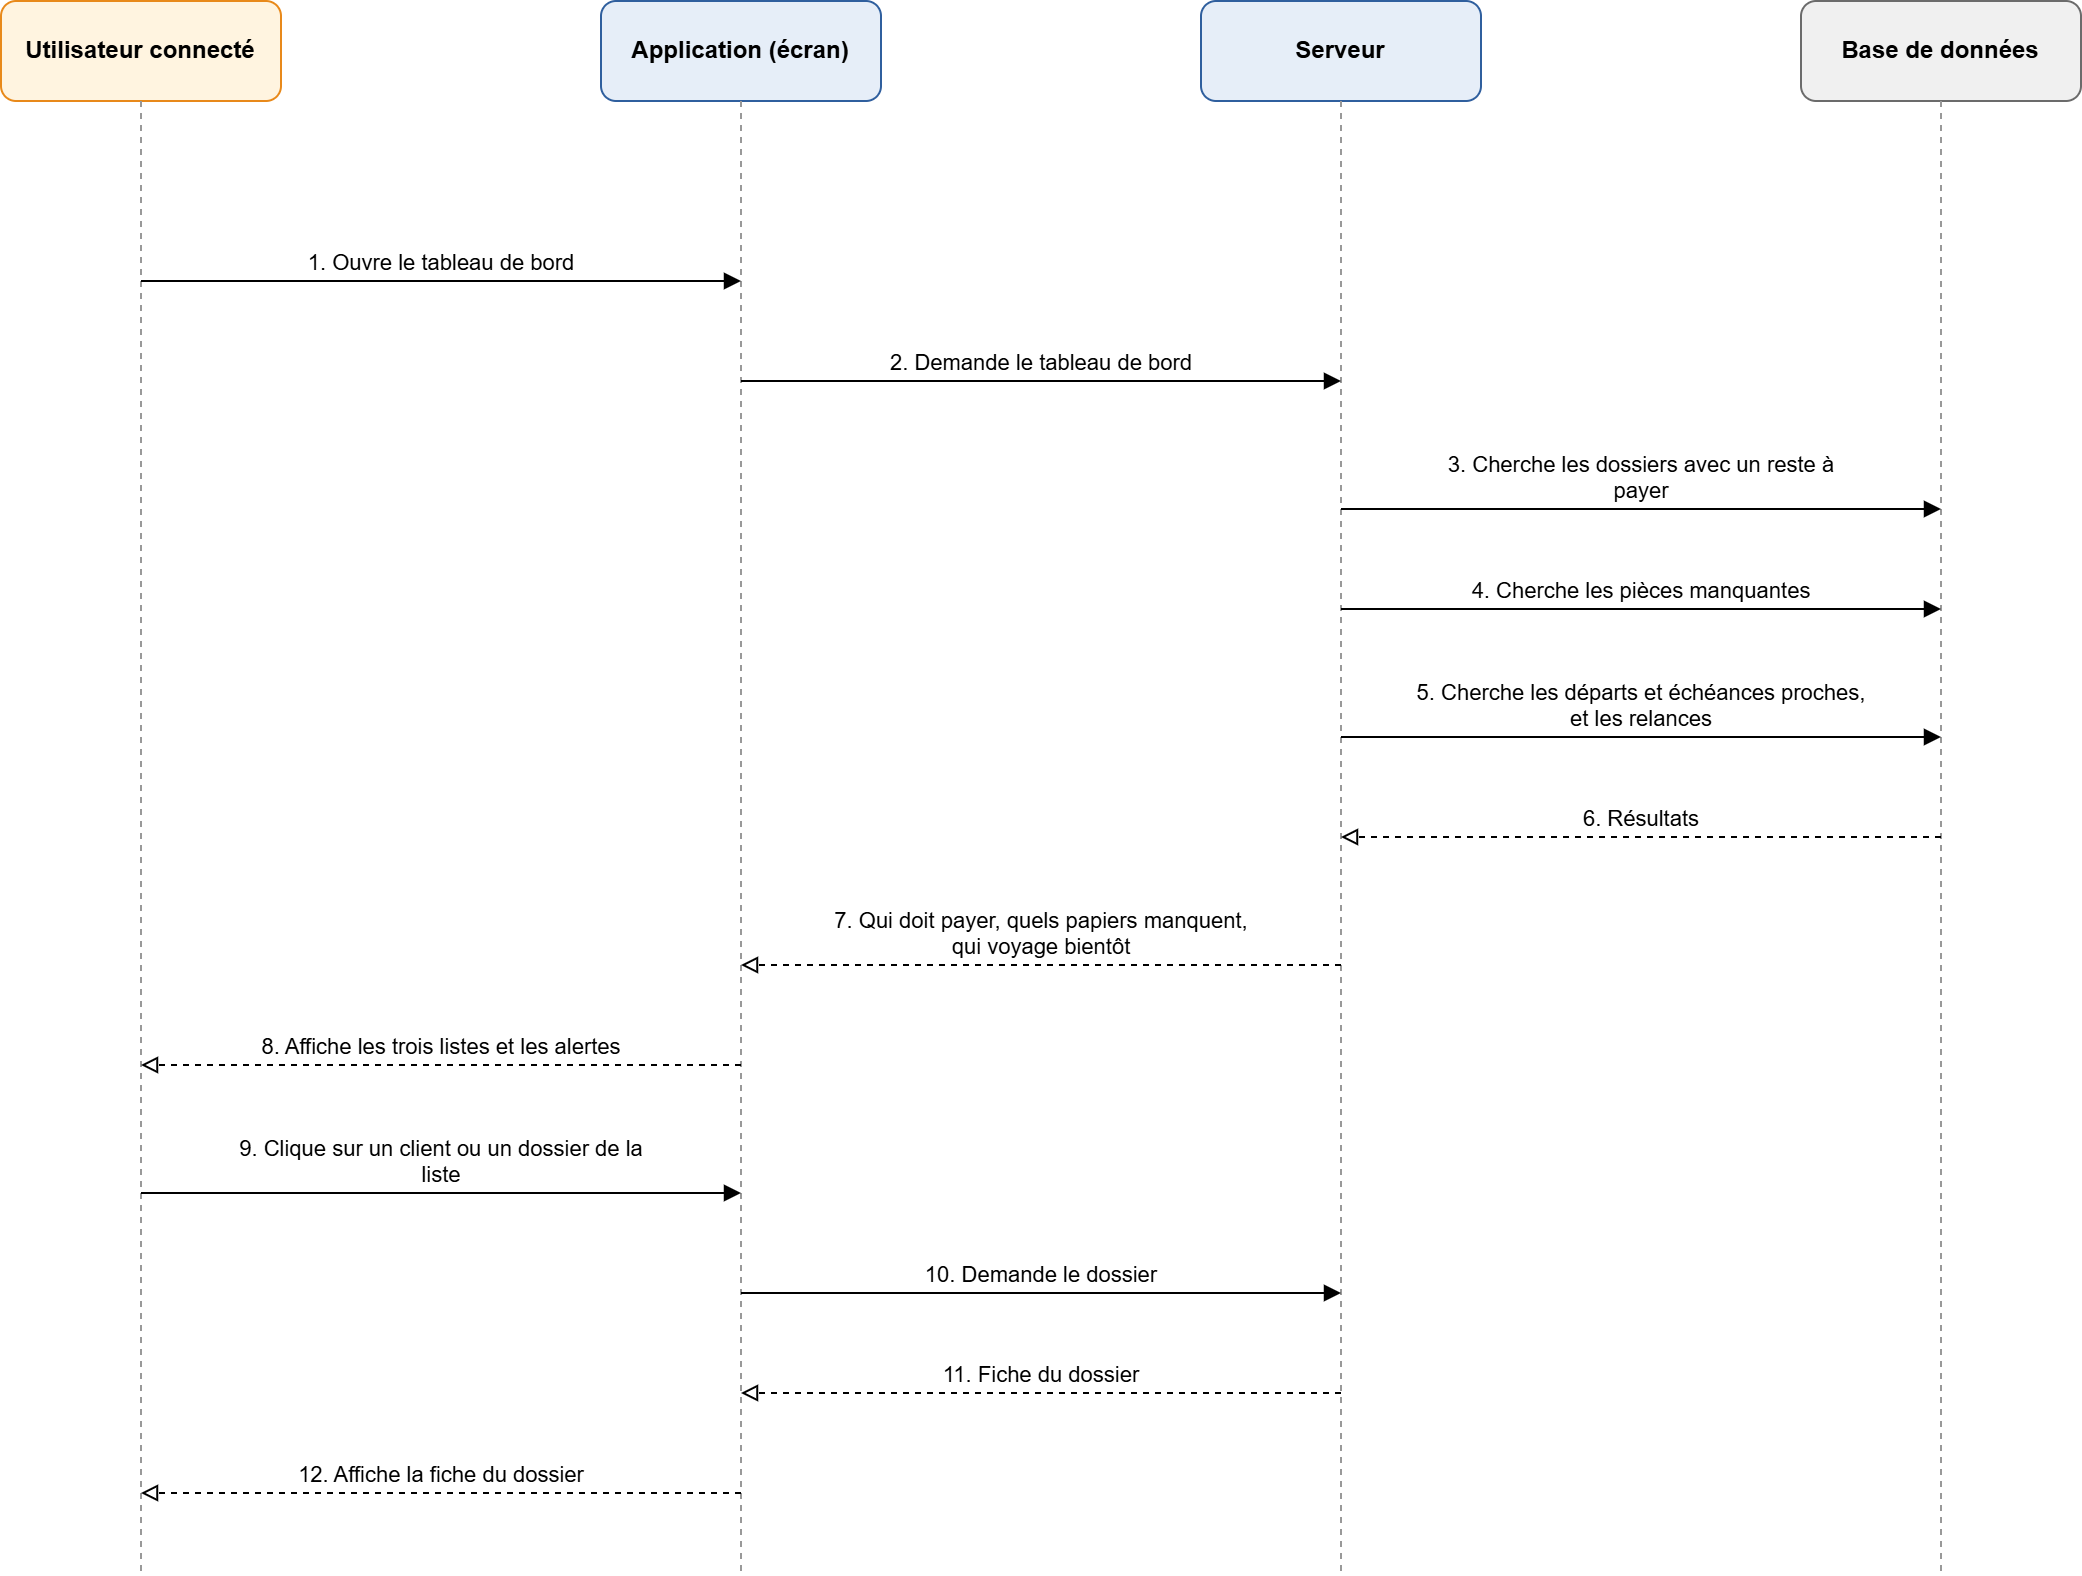

The diagram above was exported from draw.io. Its source (the exported page's mxGraphModel, read from the mxfile embedded in the PNG):
<mxGraphModel dx="772" dy="501" grid="1" gridSize="10" guides="1" tooltips="1" connect="1" arrows="1" fold="1" page="0" pageScale="1" pageWidth="827" pageHeight="1169" math="0" shadow="0">
  <root>
    <mxCell id="0" />
    <mxCell id="1" parent="0" />
    <mxCell id="p_U" parent="1" style="rounded=1;whiteSpace=wrap;html=1;fillColor=#FFF4E0;strokeColor=#E8891A;fontStyle=1;fontSize=12;" value="Utilisateur connecté" vertex="1">
      <mxGeometry height="50" width="140" x="100" y="40" as="geometry" />
    </mxCell>
    <mxCell id="ll_U" edge="1" parent="1" source="p_U" style="endArrow=none;dashed=1;strokeColor=#999999;html=1;">
      <mxGeometry relative="1" as="geometry">
        <mxPoint x="170" y="826" as="targetPoint" />
      </mxGeometry>
    </mxCell>
    <mxCell id="p_UI" parent="1" style="rounded=1;whiteSpace=wrap;html=1;fillColor=#E6EEF8;strokeColor=#2F5F9E;fontStyle=1;fontSize=12;" value="Application (écran)" vertex="1">
      <mxGeometry height="50" width="140" x="400" y="40" as="geometry" />
    </mxCell>
    <mxCell id="ll_UI" edge="1" parent="1" source="p_UI" style="endArrow=none;dashed=1;strokeColor=#999999;html=1;">
      <mxGeometry relative="1" as="geometry">
        <mxPoint x="470" y="826" as="targetPoint" />
      </mxGeometry>
    </mxCell>
    <mxCell id="p_API" parent="1" style="rounded=1;whiteSpace=wrap;html=1;fillColor=#E6EEF8;strokeColor=#2F5F9E;fontStyle=1;fontSize=12;" value="Serveur" vertex="1">
      <mxGeometry height="50" width="140" x="700" y="40" as="geometry" />
    </mxCell>
    <mxCell id="ll_API" edge="1" parent="1" source="p_API" style="endArrow=none;dashed=1;strokeColor=#999999;html=1;">
      <mxGeometry relative="1" as="geometry">
        <mxPoint x="770" y="826" as="targetPoint" />
      </mxGeometry>
    </mxCell>
    <mxCell id="p_BD" parent="1" style="rounded=1;whiteSpace=wrap;html=1;fillColor=#F0F0F0;strokeColor=#6B6B6B;fontStyle=1;fontSize=12;" value="Base de données" vertex="1">
      <mxGeometry height="50" width="140" x="1000" y="40" as="geometry" />
    </mxCell>
    <mxCell id="ll_BD" edge="1" parent="1" source="p_BD" style="endArrow=none;dashed=1;strokeColor=#999999;html=1;">
      <mxGeometry relative="1" as="geometry">
        <mxPoint x="1070" y="826" as="targetPoint" />
      </mxGeometry>
    </mxCell>
    <mxCell id="m1" edge="1" parent="1" style="endArrow=block;endFill=1;html=1;verticalAlign=bottom;fontSize=11;labelBackgroundColor=none;" value="1. Ouvre le tableau de bord">
      <mxGeometry relative="1" as="geometry">
        <mxPoint x="170" y="180" as="sourcePoint" />
        <mxPoint x="470" y="180" as="targetPoint" />
      </mxGeometry>
    </mxCell>
    <mxCell id="m2" edge="1" parent="1" style="endArrow=block;endFill=1;html=1;verticalAlign=bottom;fontSize=11;labelBackgroundColor=none;" value="2. Demande le tableau de bord">
      <mxGeometry relative="1" as="geometry">
        <mxPoint x="470" y="230" as="sourcePoint" />
        <mxPoint x="770" y="230" as="targetPoint" />
      </mxGeometry>
    </mxCell>
    <mxCell id="m3" edge="1" parent="1" style="endArrow=block;endFill=1;html=1;verticalAlign=bottom;fontSize=11;labelBackgroundColor=none;" value="3. Cherche les dossiers avec un reste à&lt;br&gt;payer">
      <mxGeometry relative="1" as="geometry">
        <mxPoint x="770" y="294" as="sourcePoint" />
        <mxPoint x="1070" y="294" as="targetPoint" />
      </mxGeometry>
    </mxCell>
    <mxCell id="m4" edge="1" parent="1" style="endArrow=block;endFill=1;html=1;verticalAlign=bottom;fontSize=11;labelBackgroundColor=none;" value="4. Cherche les pièces manquantes">
      <mxGeometry relative="1" as="geometry">
        <mxPoint x="770" y="344" as="sourcePoint" />
        <mxPoint x="1070" y="344" as="targetPoint" />
      </mxGeometry>
    </mxCell>
    <mxCell id="m5" edge="1" parent="1" style="endArrow=block;endFill=1;html=1;verticalAlign=bottom;fontSize=11;labelBackgroundColor=none;" value="5. Cherche les départs et échéances proches,&lt;br&gt;et les relances">
      <mxGeometry relative="1" as="geometry">
        <mxPoint x="770" y="408" as="sourcePoint" />
        <mxPoint x="1070" y="408" as="targetPoint" />
      </mxGeometry>
    </mxCell>
    <mxCell id="m6" edge="1" parent="1" style="endArrow=block;endFill=0;dashed=1;html=1;verticalAlign=bottom;fontSize=11;labelBackgroundColor=none;" value="6. Résultats">
      <mxGeometry relative="1" as="geometry">
        <mxPoint x="1070" y="458" as="sourcePoint" />
        <mxPoint x="770" y="458" as="targetPoint" />
      </mxGeometry>
    </mxCell>
    <mxCell id="m7" edge="1" parent="1" style="endArrow=block;endFill=0;dashed=1;html=1;verticalAlign=bottom;fontSize=11;labelBackgroundColor=none;" value="7. Qui doit payer, quels papiers manquent,&lt;br&gt;qui voyage bientôt">
      <mxGeometry relative="1" as="geometry">
        <mxPoint x="770" y="522" as="sourcePoint" />
        <mxPoint x="470" y="522" as="targetPoint" />
      </mxGeometry>
    </mxCell>
    <mxCell id="m8" edge="1" parent="1" style="endArrow=block;endFill=0;dashed=1;html=1;verticalAlign=bottom;fontSize=11;labelBackgroundColor=none;" value="8. Affiche les trois listes et les alertes">
      <mxGeometry relative="1" as="geometry">
        <mxPoint x="470" y="572" as="sourcePoint" />
        <mxPoint x="170" y="572" as="targetPoint" />
      </mxGeometry>
    </mxCell>
    <mxCell id="m9" edge="1" parent="1" style="endArrow=block;endFill=1;html=1;verticalAlign=bottom;fontSize=11;labelBackgroundColor=none;" value="9. Clique sur un client ou un dossier de la&lt;br&gt;liste">
      <mxGeometry relative="1" as="geometry">
        <mxPoint x="170" y="636" as="sourcePoint" />
        <mxPoint x="470" y="636" as="targetPoint" />
      </mxGeometry>
    </mxCell>
    <mxCell id="m10" edge="1" parent="1" style="endArrow=block;endFill=1;html=1;verticalAlign=bottom;fontSize=11;labelBackgroundColor=none;" value="10. Demande le dossier">
      <mxGeometry relative="1" as="geometry">
        <mxPoint x="470" y="686" as="sourcePoint" />
        <mxPoint x="770" y="686" as="targetPoint" />
      </mxGeometry>
    </mxCell>
    <mxCell id="m11" edge="1" parent="1" style="endArrow=block;endFill=0;dashed=1;html=1;verticalAlign=bottom;fontSize=11;labelBackgroundColor=none;" value="11. Fiche du dossier">
      <mxGeometry relative="1" as="geometry">
        <mxPoint x="770" y="736" as="sourcePoint" />
        <mxPoint x="470" y="736" as="targetPoint" />
      </mxGeometry>
    </mxCell>
    <mxCell id="m12" edge="1" parent="1" style="endArrow=block;endFill=0;dashed=1;html=1;verticalAlign=bottom;fontSize=11;labelBackgroundColor=none;" value="12. Affiche la fiche du dossier">
      <mxGeometry relative="1" as="geometry">
        <mxPoint x="470" y="786" as="sourcePoint" />
        <mxPoint x="170" y="786" as="targetPoint" />
      </mxGeometry>
    </mxCell>
  </root>
</mxGraphModel>